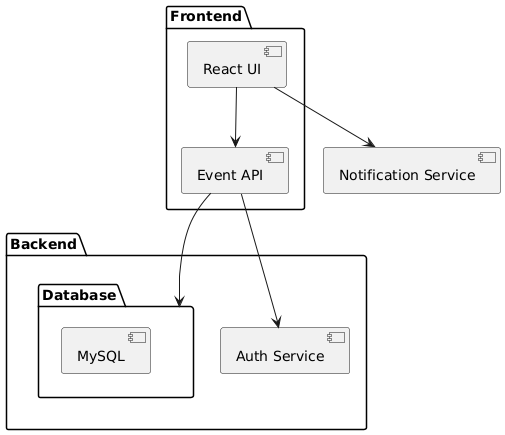

The diagram above was rendered by PlantUML. Its source (embedded in the PNG):
@startuml
package "Frontend" {
  [React UI] --> [Event API]
}

package "Backend" {
  [Event API] --> [Database]
  [Event API] --> [Auth Service]
}

package "Database" {
  [MySQL]
}

[React UI] --> [Notification Service]
@enduml